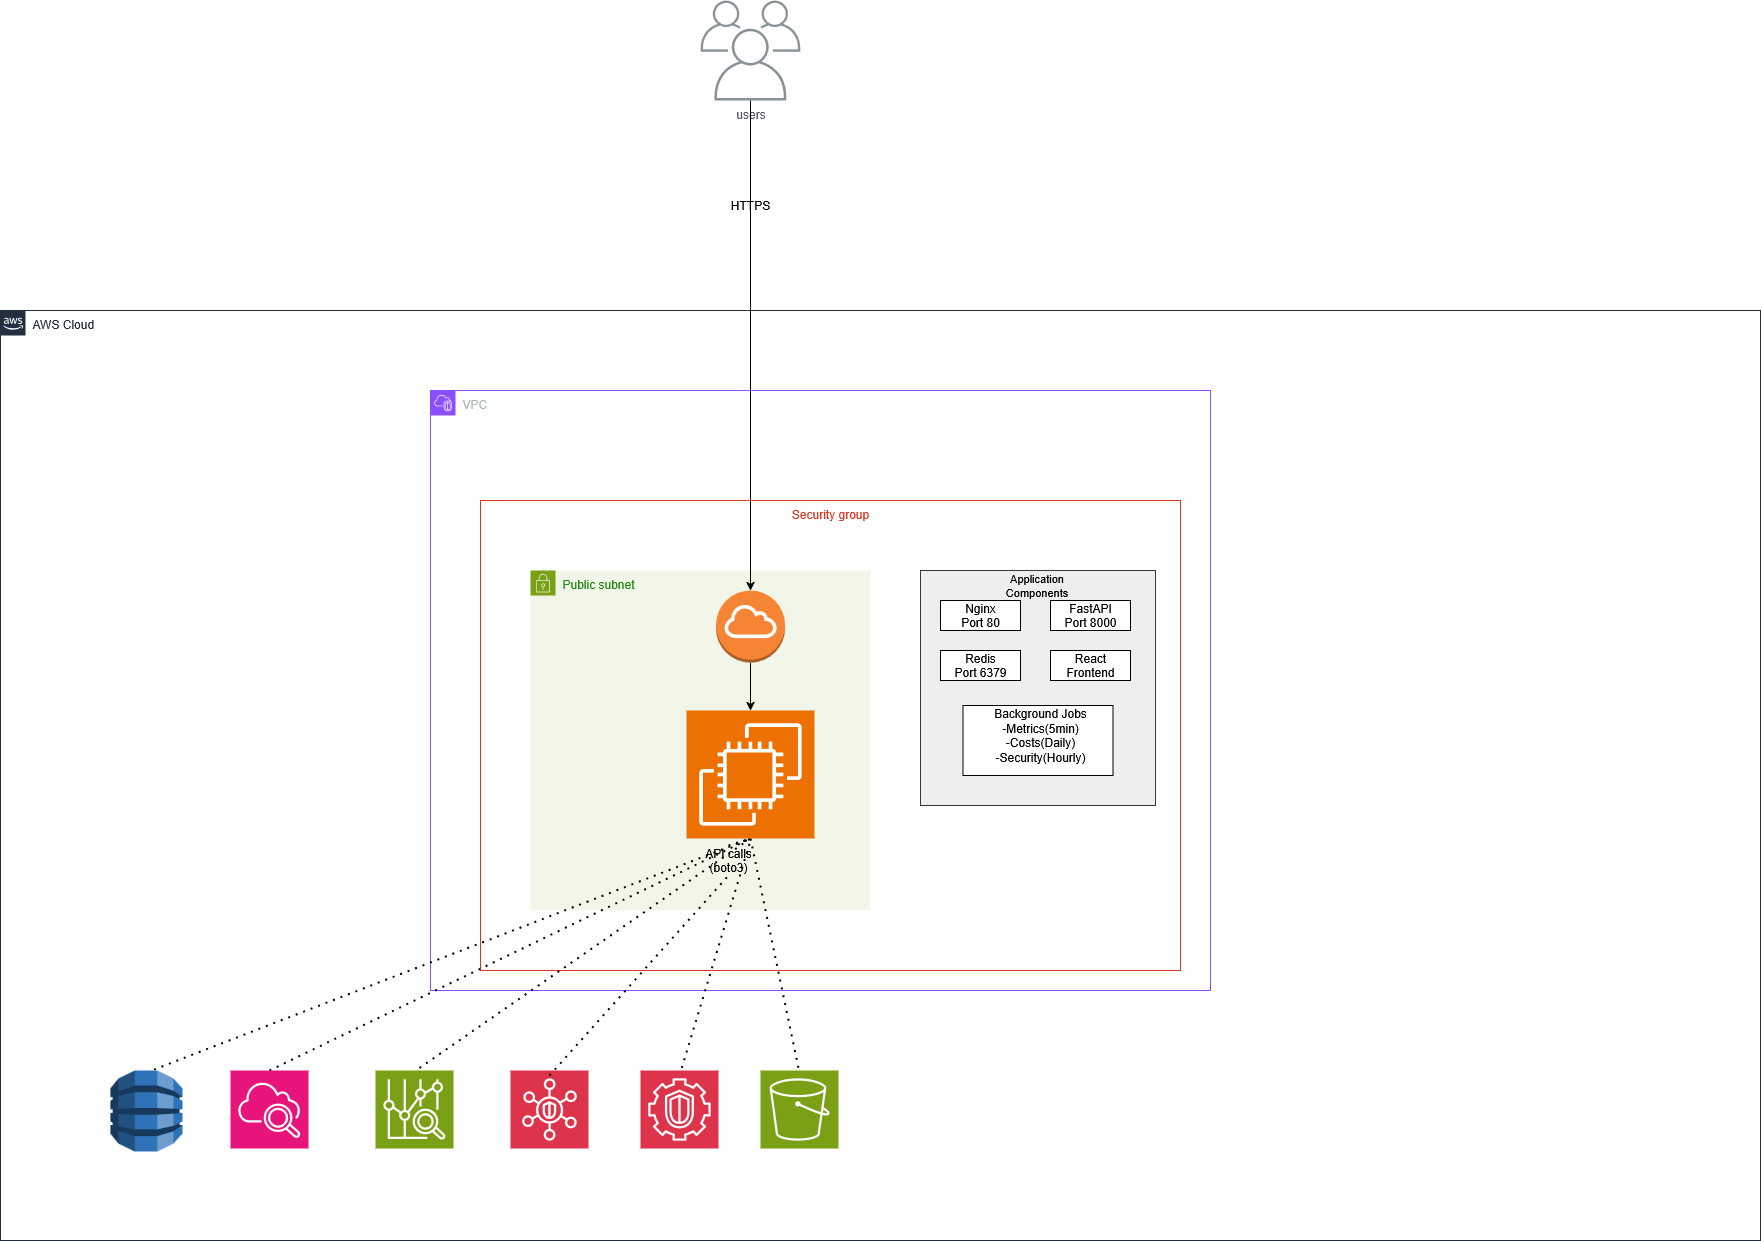

The diagram above was exported from draw.io. Its source (the exported page's mxGraphModel, read from the mxfile embedded in the PNG):
<mxGraphModel dx="3169" dy="2769" grid="1" gridSize="10" guides="1" tooltips="1" connect="1" arrows="1" fold="1" page="1" pageScale="1" pageWidth="850" pageHeight="1100" math="0" shadow="0">
  <root>
    <mxCell id="GrZ_k6KoR6QeUmXnKnH4-0" />
    <mxCell id="GrZ_k6KoR6QeUmXnKnH4-1" parent="GrZ_k6KoR6QeUmXnKnH4-0" />
    <mxCell id="vRrz_zpiPOrP9syb1-Kk-43" value="users" style="sketch=0;outlineConnect=0;gradientColor=none;fontColor=#545B64;strokeColor=none;fillColor=#879196;dashed=0;verticalLabelPosition=bottom;verticalAlign=top;align=center;html=1;fontSize=12;fontStyle=0;aspect=fixed;shape=mxgraph.aws4.illustration_users;pointerEvents=1" parent="GrZ_k6KoR6QeUmXnKnH4-1" vertex="1">
      <mxGeometry x="750" y="-310" width="100" height="100" as="geometry" />
    </mxCell>
    <mxCell id="vRrz_zpiPOrP9syb1-Kk-47" value="VPC" style="points=[[0,0],[0.25,0],[0.5,0],[0.75,0],[1,0],[1,0.25],[1,0.5],[1,0.75],[1,1],[0.75,1],[0.5,1],[0.25,1],[0,1],[0,0.75],[0,0.5],[0,0.25]];outlineConnect=0;gradientColor=none;html=1;whiteSpace=wrap;fontSize=12;fontStyle=0;container=1;pointerEvents=0;collapsible=0;recursiveResize=0;shape=mxgraph.aws4.group;grIcon=mxgraph.aws4.group_vpc2;strokeColor=#8C4FFF;fillColor=none;verticalAlign=top;align=left;spacingLeft=30;fontColor=#AAB7B8;dashed=0;" parent="GrZ_k6KoR6QeUmXnKnH4-1" vertex="1">
      <mxGeometry x="480" y="80" width="780" height="600" as="geometry" />
    </mxCell>
    <mxCell id="vRrz_zpiPOrP9syb1-Kk-49" value="Security group" style="fillColor=none;strokeColor=#DD3522;verticalAlign=top;fontStyle=0;fontColor=#DD3522;whiteSpace=wrap;html=1;" parent="GrZ_k6KoR6QeUmXnKnH4-1" vertex="1">
      <mxGeometry x="530" y="190" width="700" height="470" as="geometry" />
    </mxCell>
    <mxCell id="vRrz_zpiPOrP9syb1-Kk-50" value="Public subnet" style="points=[[0,0],[0.25,0],[0.5,0],[0.75,0],[1,0],[1,0.25],[1,0.5],[1,0.75],[1,1],[0.75,1],[0.5,1],[0.25,1],[0,1],[0,0.75],[0,0.5],[0,0.25]];outlineConnect=0;gradientColor=none;html=1;whiteSpace=wrap;fontSize=12;fontStyle=0;container=1;pointerEvents=0;collapsible=0;recursiveResize=0;shape=mxgraph.aws4.group;grIcon=mxgraph.aws4.group_security_group;grStroke=0;strokeColor=#7AA116;fillColor=#F2F6E8;verticalAlign=top;align=left;spacingLeft=30;fontColor=#248814;dashed=0;" parent="GrZ_k6KoR6QeUmXnKnH4-1" vertex="1">
      <mxGeometry x="580" y="260" width="340" height="340" as="geometry" />
    </mxCell>
    <mxCell id="vRrz_zpiPOrP9syb1-Kk-51" value="" style="sketch=0;points=[[0,0,0],[0.25,0,0],[0.5,0,0],[0.75,0,0],[1,0,0],[0,1,0],[0.25,1,0],[0.5,1,0],[0.75,1,0],[1,1,0],[0,0.25,0],[0,0.5,0],[0,0.75,0],[1,0.25,0],[1,0.5,0],[1,0.75,0]];outlineConnect=0;fontColor=#232F3E;fillColor=#ED7100;strokeColor=#ffffff;dashed=0;verticalLabelPosition=bottom;verticalAlign=top;align=center;html=1;fontSize=12;fontStyle=0;aspect=fixed;shape=mxgraph.aws4.resourceIcon;resIcon=mxgraph.aws4.ec2;" parent="vRrz_zpiPOrP9syb1-Kk-50" vertex="1">
      <mxGeometry x="156" y="140" width="128" height="128" as="geometry" />
    </mxCell>
    <mxCell id="IrjvyJwfnB2ehqqMvK7O-2" style="edgeStyle=orthogonalEdgeStyle;rounded=0;orthogonalLoop=1;jettySize=auto;html=1;exitX=0.5;exitY=1;exitDx=0;exitDy=0;exitPerimeter=0;" parent="vRrz_zpiPOrP9syb1-Kk-50" source="IrjvyJwfnB2ehqqMvK7O-0" target="vRrz_zpiPOrP9syb1-Kk-51" edge="1">
      <mxGeometry relative="1" as="geometry" />
    </mxCell>
    <mxCell id="IrjvyJwfnB2ehqqMvK7O-0" value="" style="outlineConnect=0;dashed=0;verticalLabelPosition=bottom;verticalAlign=top;align=center;html=1;shape=mxgraph.aws3.internet_gateway;fillColor=#F58534;gradientColor=none;" parent="vRrz_zpiPOrP9syb1-Kk-50" vertex="1">
      <mxGeometry x="185.5" y="20" width="69" height="72" as="geometry" />
    </mxCell>
    <mxCell id="IrjvyJwfnB2ehqqMvK7O-1" style="edgeStyle=orthogonalEdgeStyle;rounded=0;orthogonalLoop=1;jettySize=auto;html=1;exitX=0.5;exitY=1;exitDx=0;exitDy=0;exitPerimeter=0;" parent="vRrz_zpiPOrP9syb1-Kk-50" source="IrjvyJwfnB2ehqqMvK7O-0" target="IrjvyJwfnB2ehqqMvK7O-0" edge="1">
      <mxGeometry relative="1" as="geometry" />
    </mxCell>
    <mxCell id="-mkr0PLnTtkFBxeM1U49-8" value="API calls (boto3)" style="text;html=1;align=center;verticalAlign=middle;whiteSpace=wrap;rounded=0;" vertex="1" parent="vRrz_zpiPOrP9syb1-Kk-50">
      <mxGeometry x="156" y="275" width="84" height="30" as="geometry" />
    </mxCell>
    <mxCell id="VGq9f84YQbHXTKwhczSM-8" value="" style="endArrow=none;dashed=1;html=1;dashPattern=1 3;strokeWidth=2;rounded=0;exitX=0.5;exitY=0;exitDx=0;exitDy=0;exitPerimeter=0;entryX=0.5;entryY=1;entryDx=0;entryDy=0;entryPerimeter=0;" parent="vRrz_zpiPOrP9syb1-Kk-50" source="-mkr0PLnTtkFBxeM1U49-8" target="vRrz_zpiPOrP9syb1-Kk-51" edge="1">
      <mxGeometry width="50" height="50" relative="1" as="geometry">
        <mxPoint x="19" y="505" as="sourcePoint" />
        <mxPoint x="181" y="360" as="targetPoint" />
      </mxGeometry>
    </mxCell>
    <mxCell id="vRrz_zpiPOrP9syb1-Kk-52" value="HTTPS" style="text;html=1;align=center;verticalAlign=middle;whiteSpace=wrap;rounded=0;" parent="GrZ_k6KoR6QeUmXnKnH4-1" vertex="1">
      <mxGeometry x="770" y="-120" width="60" height="30" as="geometry" />
    </mxCell>
    <mxCell id="vRrz_zpiPOrP9syb1-Kk-45" value="" style="endArrow=classic;html=1;rounded=0;" parent="GrZ_k6KoR6QeUmXnKnH4-1" source="vRrz_zpiPOrP9syb1-Kk-43" target="IrjvyJwfnB2ehqqMvK7O-0" edge="1">
      <mxGeometry width="50" height="50" relative="1" as="geometry">
        <mxPoint x="680" y="-30" as="sourcePoint" />
        <mxPoint x="680" y="30" as="targetPoint" />
      </mxGeometry>
    </mxCell>
    <mxCell id="VGq9f84YQbHXTKwhczSM-6" value="" style="endArrow=none;dashed=1;html=1;dashPattern=1 3;strokeWidth=2;rounded=0;entryX=0.5;entryY=1;entryDx=0;entryDy=0;entryPerimeter=0;" parent="GrZ_k6KoR6QeUmXnKnH4-1" target="vRrz_zpiPOrP9syb1-Kk-51" edge="1">
      <mxGeometry width="50" height="50" relative="1" as="geometry">
        <mxPoint x="849.547038327526" y="765" as="sourcePoint" />
        <mxPoint x="860" y="500" as="targetPoint" />
      </mxGeometry>
    </mxCell>
    <mxCell id="VGq9f84YQbHXTKwhczSM-7" value="" style="endArrow=none;dashed=1;html=1;dashPattern=1 3;strokeWidth=2;rounded=0;exitX=0.5;exitY=0;exitDx=0;exitDy=0;exitPerimeter=0;" parent="GrZ_k6KoR6QeUmXnKnH4-1" edge="1">
      <mxGeometry width="50" height="50" relative="1" as="geometry">
        <mxPoint x="729" y="765" as="sourcePoint" />
        <mxPoint x="800" y="530" as="targetPoint" />
      </mxGeometry>
    </mxCell>
    <mxCell id="VGq9f84YQbHXTKwhczSM-9" value="" style="endArrow=none;dashed=1;html=1;dashPattern=1 3;strokeWidth=2;rounded=0;entryX=0.5;entryY=1;entryDx=0;entryDy=0;entryPerimeter=0;exitX=0.5;exitY=0;exitDx=0;exitDy=0;exitPerimeter=0;" parent="GrZ_k6KoR6QeUmXnKnH4-1" target="vRrz_zpiPOrP9syb1-Kk-51" edge="1">
      <mxGeometry width="50" height="50" relative="1" as="geometry">
        <mxPoint x="469" y="757.5" as="sourcePoint" />
        <mxPoint x="511" y="650" as="targetPoint" />
      </mxGeometry>
    </mxCell>
    <mxCell id="VGq9f84YQbHXTKwhczSM-10" value="" style="endArrow=none;dashed=1;html=1;dashPattern=1 3;strokeWidth=2;rounded=0;exitX=0.5;exitY=0;exitDx=0;exitDy=0;exitPerimeter=0;entryX=0.5;entryY=1;entryDx=0;entryDy=0;entryPerimeter=0;" parent="GrZ_k6KoR6QeUmXnKnH4-1" source="-mkr0PLnTtkFBxeM1U49-3" target="vRrz_zpiPOrP9syb1-Kk-51" edge="1">
      <mxGeometry width="50" height="50" relative="1" as="geometry">
        <mxPoint x="328.875" y="750" as="sourcePoint" />
        <mxPoint x="331" y="520" as="targetPoint" />
      </mxGeometry>
    </mxCell>
    <mxCell id="VGq9f84YQbHXTKwhczSM-11" value="" style="endArrow=none;dashed=1;html=1;dashPattern=1 3;strokeWidth=2;rounded=0;exitX=0.5;exitY=0;exitDx=0;exitDy=0;exitPerimeter=0;entryX=0.5;entryY=1;entryDx=0;entryDy=0;entryPerimeter=0;" parent="GrZ_k6KoR6QeUmXnKnH4-1" target="vRrz_zpiPOrP9syb1-Kk-51" edge="1">
      <mxGeometry width="50" height="50" relative="1" as="geometry">
        <mxPoint x="196" y="762" as="sourcePoint" />
        <mxPoint x="321" y="490" as="targetPoint" />
      </mxGeometry>
    </mxCell>
    <mxCell id="VGq9f84YQbHXTKwhczSM-13" value="" style="whiteSpace=wrap;html=1;aspect=fixed;fillColor=#eeeeee;strokeColor=#36393d;" parent="GrZ_k6KoR6QeUmXnKnH4-1" vertex="1">
      <mxGeometry x="970" y="260" width="235" height="235" as="geometry" />
    </mxCell>
    <mxCell id="VGq9f84YQbHXTKwhczSM-15" value="" style="rounded=0;whiteSpace=wrap;html=1;" parent="GrZ_k6KoR6QeUmXnKnH4-1" vertex="1">
      <mxGeometry x="990" y="290" width="80" height="30" as="geometry" />
    </mxCell>
    <mxCell id="VGq9f84YQbHXTKwhczSM-18" value="" style="rounded=0;whiteSpace=wrap;html=1;" parent="GrZ_k6KoR6QeUmXnKnH4-1" vertex="1">
      <mxGeometry x="1100" y="290" width="80" height="30" as="geometry" />
    </mxCell>
    <mxCell id="VGq9f84YQbHXTKwhczSM-19" value="" style="rounded=0;whiteSpace=wrap;html=1;" parent="GrZ_k6KoR6QeUmXnKnH4-1" vertex="1">
      <mxGeometry x="990" y="340" width="80" height="30" as="geometry" />
    </mxCell>
    <mxCell id="VGq9f84YQbHXTKwhczSM-20" value="" style="rounded=0;whiteSpace=wrap;html=1;" parent="GrZ_k6KoR6QeUmXnKnH4-1" vertex="1">
      <mxGeometry x="1100" y="340" width="80" height="30" as="geometry" />
    </mxCell>
    <mxCell id="VGq9f84YQbHXTKwhczSM-21" value="" style="rounded=0;whiteSpace=wrap;html=1;" parent="GrZ_k6KoR6QeUmXnKnH4-1" vertex="1">
      <mxGeometry x="1012.5" y="395" width="150" height="70" as="geometry" />
    </mxCell>
    <mxCell id="VGq9f84YQbHXTKwhczSM-22" value="&lt;font style=&quot;font-size: 11px;&quot;&gt;Application Components  &lt;/font&gt;" style="text;html=1;align=center;verticalAlign=middle;whiteSpace=wrap;rounded=0;" parent="GrZ_k6KoR6QeUmXnKnH4-1" vertex="1">
      <mxGeometry x="1030" y="260" width="112.5" height="30" as="geometry" />
    </mxCell>
    <mxCell id="VGq9f84YQbHXTKwhczSM-23" value="&lt;div&gt;Nginx&lt;/div&gt;&lt;div&gt;Port 80&lt;/div&gt;" style="text;html=1;align=center;verticalAlign=middle;whiteSpace=wrap;rounded=0;" parent="GrZ_k6KoR6QeUmXnKnH4-1" vertex="1">
      <mxGeometry x="1000" y="290" width="60" height="30" as="geometry" />
    </mxCell>
    <mxCell id="VGq9f84YQbHXTKwhczSM-24" value="&lt;div&gt;FastAPI&lt;/div&gt;&lt;div&gt;Port 8000&lt;/div&gt;" style="text;html=1;align=center;verticalAlign=middle;whiteSpace=wrap;rounded=0;" parent="GrZ_k6KoR6QeUmXnKnH4-1" vertex="1">
      <mxGeometry x="1110" y="290" width="60" height="30" as="geometry" />
    </mxCell>
    <mxCell id="VGq9f84YQbHXTKwhczSM-25" value="&lt;div&gt;Redis&lt;/div&gt;&lt;div&gt;Port 6379&lt;/div&gt;" style="text;html=1;align=center;verticalAlign=middle;whiteSpace=wrap;rounded=0;" parent="GrZ_k6KoR6QeUmXnKnH4-1" vertex="1">
      <mxGeometry x="1000" y="340" width="60" height="30" as="geometry" />
    </mxCell>
    <mxCell id="VGq9f84YQbHXTKwhczSM-26" value="&lt;div&gt;React&lt;/div&gt;&lt;div&gt;Frontend&lt;/div&gt;" style="text;html=1;align=center;verticalAlign=middle;whiteSpace=wrap;rounded=0;" parent="GrZ_k6KoR6QeUmXnKnH4-1" vertex="1">
      <mxGeometry x="1110" y="340" width="60" height="30" as="geometry" />
    </mxCell>
    <mxCell id="VGq9f84YQbHXTKwhczSM-27" value="&lt;div&gt;Background Jobs&lt;/div&gt;&lt;div&gt;-Metrics(5min)&lt;/div&gt;&lt;div&gt;-Costs(Daily)&lt;/div&gt;&lt;div&gt;-Security(Hourly)&lt;/div&gt;" style="text;html=1;align=center;verticalAlign=middle;whiteSpace=wrap;rounded=0;" parent="GrZ_k6KoR6QeUmXnKnH4-1" vertex="1">
      <mxGeometry x="1020" y="410" width="140" height="30" as="geometry" />
    </mxCell>
    <mxCell id="-mkr0PLnTtkFBxeM1U49-1" value="" style="outlineConnect=0;dashed=0;verticalLabelPosition=bottom;verticalAlign=top;align=center;html=1;shape=mxgraph.aws3.dynamo_db;fillColor=#2E73B8;gradientColor=none;" vertex="1" parent="GrZ_k6KoR6QeUmXnKnH4-1">
      <mxGeometry x="160" y="760" width="72" height="81" as="geometry" />
    </mxCell>
    <mxCell id="-mkr0PLnTtkFBxeM1U49-3" value="" style="sketch=0;points=[[0,0,0],[0.25,0,0],[0.5,0,0],[0.75,0,0],[1,0,0],[0,1,0],[0.25,1,0],[0.5,1,0],[0.75,1,0],[1,1,0],[0,0.25,0],[0,0.5,0],[0,0.75,0],[1,0.25,0],[1,0.5,0],[1,0.75,0]];points=[[0,0,0],[0.25,0,0],[0.5,0,0],[0.75,0,0],[1,0,0],[0,1,0],[0.25,1,0],[0.5,1,0],[0.75,1,0],[1,1,0],[0,0.25,0],[0,0.5,0],[0,0.75,0],[1,0.25,0],[1,0.5,0],[1,0.75,0]];outlineConnect=0;fontColor=#232F3E;fillColor=#E7157B;strokeColor=#ffffff;dashed=0;verticalLabelPosition=bottom;verticalAlign=top;align=center;html=1;fontSize=12;fontStyle=0;aspect=fixed;shape=mxgraph.aws4.resourceIcon;resIcon=mxgraph.aws4.cloudwatch_2;" vertex="1" parent="GrZ_k6KoR6QeUmXnKnH4-1">
      <mxGeometry x="280" y="760" width="78" height="78" as="geometry" />
    </mxCell>
    <mxCell id="-mkr0PLnTtkFBxeM1U49-4" value="" style="sketch=0;points=[[0,0,0],[0.25,0,0],[0.5,0,0],[0.75,0,0],[1,0,0],[0,1,0],[0.25,1,0],[0.5,1,0],[0.75,1,0],[1,1,0],[0,0.25,0],[0,0.5,0],[0,0.75,0],[1,0.25,0],[1,0.5,0],[1,0.75,0]];outlineConnect=0;fontColor=#232F3E;fillColor=#7AA116;strokeColor=#ffffff;dashed=0;verticalLabelPosition=bottom;verticalAlign=top;align=center;html=1;fontSize=12;fontStyle=0;aspect=fixed;shape=mxgraph.aws4.resourceIcon;resIcon=mxgraph.aws4.cost_explorer;" vertex="1" parent="GrZ_k6KoR6QeUmXnKnH4-1">
      <mxGeometry x="425" y="760" width="78" height="78" as="geometry" />
    </mxCell>
    <mxCell id="-mkr0PLnTtkFBxeM1U49-5" value="" style="sketch=0;points=[[0,0,0],[0.25,0,0],[0.5,0,0],[0.75,0,0],[1,0,0],[0,1,0],[0.25,1,0],[0.5,1,0],[0.75,1,0],[1,1,0],[0,0.25,0],[0,0.5,0],[0,0.75,0],[1,0.25,0],[1,0.5,0],[1,0.75,0]];outlineConnect=0;fontColor=#232F3E;fillColor=#DD344C;strokeColor=#ffffff;dashed=0;verticalLabelPosition=bottom;verticalAlign=top;align=center;html=1;fontSize=12;fontStyle=0;aspect=fixed;shape=mxgraph.aws4.resourceIcon;resIcon=mxgraph.aws4.security_hub;" vertex="1" parent="GrZ_k6KoR6QeUmXnKnH4-1">
      <mxGeometry x="560" y="760" width="78" height="78" as="geometry" />
    </mxCell>
    <mxCell id="-mkr0PLnTtkFBxeM1U49-6" value="" style="sketch=0;points=[[0,0,0],[0.25,0,0],[0.5,0,0],[0.75,0,0],[1,0,0],[0,1,0],[0.25,1,0],[0.5,1,0],[0.75,1,0],[1,1,0],[0,0.25,0],[0,0.5,0],[0,0.75,0],[1,0.25,0],[1,0.5,0],[1,0.75,0]];outlineConnect=0;fontColor=#232F3E;fillColor=#DD344C;strokeColor=#ffffff;dashed=0;verticalLabelPosition=bottom;verticalAlign=top;align=center;html=1;fontSize=12;fontStyle=0;aspect=fixed;shape=mxgraph.aws4.resourceIcon;resIcon=mxgraph.aws4.guardduty;" vertex="1" parent="GrZ_k6KoR6QeUmXnKnH4-1">
      <mxGeometry x="690" y="760" width="78" height="78" as="geometry" />
    </mxCell>
    <mxCell id="-mkr0PLnTtkFBxeM1U49-7" value="" style="sketch=0;points=[[0,0,0],[0.25,0,0],[0.5,0,0],[0.75,0,0],[1,0,0],[0,1,0],[0.25,1,0],[0.5,1,0],[0.75,1,0],[1,1,0],[0,0.25,0],[0,0.5,0],[0,0.75,0],[1,0.25,0],[1,0.5,0],[1,0.75,0]];outlineConnect=0;fontColor=#232F3E;fillColor=#7AA116;strokeColor=#ffffff;dashed=0;verticalLabelPosition=bottom;verticalAlign=top;align=center;html=1;fontSize=12;fontStyle=0;aspect=fixed;shape=mxgraph.aws4.resourceIcon;resIcon=mxgraph.aws4.s3;" vertex="1" parent="GrZ_k6KoR6QeUmXnKnH4-1">
      <mxGeometry x="810" y="760" width="78" height="78" as="geometry" />
    </mxCell>
    <mxCell id="-mkr0PLnTtkFBxeM1U49-9" value="" style="endArrow=none;dashed=1;html=1;dashPattern=1 3;strokeWidth=2;rounded=0;exitX=0.5;exitY=0;exitDx=0;exitDy=0;exitPerimeter=0;entryX=0.5;entryY=1;entryDx=0;entryDy=0;entryPerimeter=0;" edge="1" parent="GrZ_k6KoR6QeUmXnKnH4-1" target="-mkr0PLnTtkFBxeM1U49-8">
      <mxGeometry width="50" height="50" relative="1" as="geometry">
        <mxPoint x="599" y="765" as="sourcePoint" />
        <mxPoint x="800" y="528" as="targetPoint" />
      </mxGeometry>
    </mxCell>
    <mxCell id="-mkr0PLnTtkFBxeM1U49-15" value="AWS Cloud" style="points=[[0,0],[0.25,0],[0.5,0],[0.75,0],[1,0],[1,0.25],[1,0.5],[1,0.75],[1,1],[0.75,1],[0.5,1],[0.25,1],[0,1],[0,0.75],[0,0.5],[0,0.25]];outlineConnect=0;gradientColor=none;html=1;whiteSpace=wrap;fontSize=12;fontStyle=0;container=1;pointerEvents=0;collapsible=0;recursiveResize=0;shape=mxgraph.aws4.group;grIcon=mxgraph.aws4.group_aws_cloud_alt;strokeColor=#232F3E;fillColor=none;verticalAlign=top;align=left;spacingLeft=30;fontColor=#232F3E;dashed=0;" vertex="1" parent="GrZ_k6KoR6QeUmXnKnH4-1">
      <mxGeometry x="50" width="1760" height="930" as="geometry" />
    </mxCell>
  </root>
</mxGraphModel>